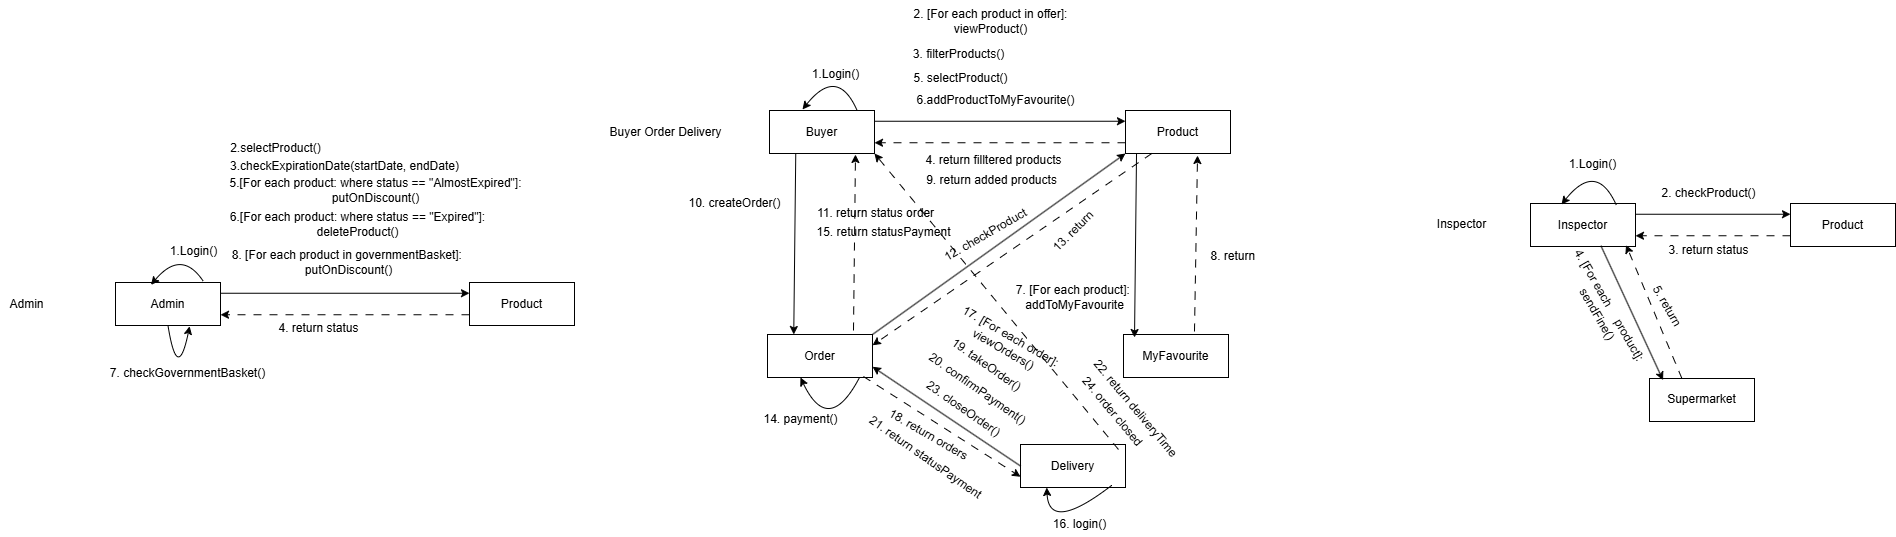

The diagram above was exported from draw.io. Its source (the exported page's mxGraphModel, read from the mxfile embedded in the PNG):
<mxGraphModel dx="1360" dy="1877" grid="0" gridSize="10" guides="1" tooltips="1" connect="1" arrows="1" fold="1" page="0" pageScale="1" pageWidth="850" pageHeight="1100" background="#ffffff" math="0" shadow="0">
  <root>
    <mxCell id="0" />
    <mxCell id="1" parent="0" />
    <mxCell id="2" value="Admin" style="text;html=1;align=center;verticalAlign=middle;resizable=0;points=[];autosize=1;strokeColor=none;fillColor=none;" vertex="1" parent="1">
      <mxGeometry x="-94" y="-589.5" width="52" height="26" as="geometry" />
    </mxCell>
    <mxCell id="3" value="Admin" style="rounded=0;whiteSpace=wrap;html=1;" vertex="1" parent="1">
      <mxGeometry x="21" y="-598" width="105" height="43" as="geometry" />
    </mxCell>
    <mxCell id="4" value="Product" style="rounded=0;whiteSpace=wrap;html=1;" vertex="1" parent="1">
      <mxGeometry x="375" y="-598" width="105" height="43" as="geometry" />
    </mxCell>
    <mxCell id="5" value="" style="endArrow=classic;html=1;exitX=1;exitY=0.25;exitDx=0;exitDy=0;entryX=0;entryY=0.25;entryDx=0;entryDy=0;" edge="1" parent="1" source="3" target="4">
      <mxGeometry width="50" height="50" relative="1" as="geometry">
        <mxPoint x="327" y="-433" as="sourcePoint" />
        <mxPoint x="377" y="-483" as="targetPoint" />
      </mxGeometry>
    </mxCell>
    <mxCell id="6" value="" style="endArrow=classic;html=1;rounded=0;curved=1;exitX=0.837;exitY=-0.025;exitDx=0;exitDy=0;exitPerimeter=0;entryX=0.338;entryY=0.055;entryDx=0;entryDy=0;entryPerimeter=0;" edge="1" parent="1" source="3" target="3">
      <mxGeometry width="50" height="50" relative="1" as="geometry">
        <mxPoint x="95" y="-636" as="sourcePoint" />
        <mxPoint x="100" y="-615" as="targetPoint" />
        <Array as="points">
          <mxPoint x="87" y="-632" />
        </Array>
      </mxGeometry>
    </mxCell>
    <mxCell id="7" value="1.Login()" style="text;html=1;align=center;verticalAlign=middle;resizable=0;points=[];autosize=1;strokeColor=none;fillColor=none;" vertex="1" parent="1">
      <mxGeometry x="66" y="-642" width="65" height="26" as="geometry" />
    </mxCell>
    <mxCell id="8" value="2.selectProduct()" style="text;html=1;align=center;verticalAlign=middle;resizable=0;points=[];autosize=1;strokeColor=none;fillColor=none;" vertex="1" parent="1">
      <mxGeometry x="126" y="-745" width="109" height="26" as="geometry" />
    </mxCell>
    <mxCell id="9" value="3.checkExpirationDate(startDate, endDate)" style="text;html=1;align=center;verticalAlign=middle;resizable=0;points=[];autosize=1;strokeColor=none;fillColor=none;" vertex="1" parent="1">
      <mxGeometry x="126" y="-727" width="247" height="26" as="geometry" />
    </mxCell>
    <mxCell id="10" value="5.&lt;span style=&quot;color: rgb(0, 0, 0);&quot;&gt;[For each&amp;nbsp;&lt;/span&gt;&lt;span style=&quot;color: rgb(0, 0, 0);&quot;&gt;product: where status == &quot;AlmostExpired&quot;]:&lt;/span&gt;&lt;div&gt;&lt;span style=&quot;color: rgb(0, 0, 0);&quot;&gt;putOnDiscount()&lt;/span&gt;&lt;/div&gt;" style="text;html=1;align=center;verticalAlign=middle;resizable=0;points=[];autosize=1;strokeColor=none;fillColor=none;" vertex="1" parent="1">
      <mxGeometry x="126" y="-711" width="310" height="41" as="geometry" />
    </mxCell>
    <mxCell id="11" value="" style="endArrow=classic;html=1;exitX=0;exitY=0.75;exitDx=0;exitDy=0;dashed=1;dashPattern=8 8;entryX=1;entryY=0.75;entryDx=0;entryDy=0;" edge="1" parent="1" source="4" target="3">
      <mxGeometry width="50" height="50" relative="1" as="geometry">
        <mxPoint x="392" y="-511.30999999999995" as="sourcePoint" />
        <mxPoint x="119.00034482758605" y="-512" as="targetPoint" />
        <Array as="points" />
      </mxGeometry>
    </mxCell>
    <mxCell id="12" value="4. return status" style="text;html=1;align=center;verticalAlign=middle;resizable=0;points=[];autosize=1;strokeColor=none;fillColor=none;" vertex="1" parent="1">
      <mxGeometry x="175" y="-565" width="98" height="26" as="geometry" />
    </mxCell>
    <mxCell id="13" value="6.&lt;span style=&quot;color: rgb(0, 0, 0);&quot;&gt;[For each&amp;nbsp;&lt;/span&gt;&lt;span style=&quot;color: rgb(0, 0, 0);&quot;&gt;product: where status == &quot;Expired&quot;]:&lt;/span&gt;&lt;div&gt;&lt;span style=&quot;color: rgb(0, 0, 0);&quot;&gt;deleteProduct()&lt;/span&gt;&lt;/div&gt;" style="text;html=1;align=center;verticalAlign=middle;resizable=0;points=[];autosize=1;strokeColor=none;fillColor=none;" vertex="1" parent="1">
      <mxGeometry x="126" y="-677" width="273" height="41" as="geometry" />
    </mxCell>
    <mxCell id="14" value="" style="endArrow=classic;html=1;rounded=0;curved=1;entryX=0.706;entryY=1.018;entryDx=0;entryDy=0;entryPerimeter=0;exitX=0.5;exitY=1;exitDx=0;exitDy=0;" edge="1" parent="1" source="3" target="3">
      <mxGeometry width="50" height="50" relative="1" as="geometry">
        <mxPoint x="100" y="-507" as="sourcePoint" />
        <mxPoint x="95" y="-532" as="targetPoint" />
        <Array as="points">
          <mxPoint x="83" y="-496" />
        </Array>
      </mxGeometry>
    </mxCell>
    <mxCell id="15" value="7. checkGovernmentBasket()" style="text;html=1;align=center;verticalAlign=middle;resizable=0;points=[];autosize=1;strokeColor=none;fillColor=none;" vertex="1" parent="1">
      <mxGeometry x="6" y="-520" width="173" height="26" as="geometry" />
    </mxCell>
    <mxCell id="16" value="8.&amp;nbsp;&lt;span style=&quot;color: rgb(0, 0, 0);&quot;&gt;[For each&amp;nbsp;&lt;/span&gt;&lt;span style=&quot;color: rgb(0, 0, 0);&quot;&gt;product in governmentBasket]:&amp;nbsp;&lt;/span&gt;&lt;div&gt;&lt;span style=&quot;color: rgb(0, 0, 0);&quot;&gt;putOnDiscount()&lt;/span&gt;&lt;/div&gt;" style="text;html=1;align=center;verticalAlign=middle;resizable=0;points=[];autosize=1;strokeColor=none;fillColor=none;" vertex="1" parent="1">
      <mxGeometry x="128" y="-639" width="251" height="41" as="geometry" />
    </mxCell>
    <mxCell id="17" value="Buyer" style="rounded=0;whiteSpace=wrap;html=1;" vertex="1" parent="1">
      <mxGeometry x="675" y="-770" width="105" height="43" as="geometry" />
    </mxCell>
    <mxCell id="18" value="Product" style="rounded=0;whiteSpace=wrap;html=1;" vertex="1" parent="1">
      <mxGeometry x="1031" y="-770" width="105" height="43" as="geometry" />
    </mxCell>
    <mxCell id="19" value="Order" style="rounded=0;whiteSpace=wrap;html=1;" vertex="1" parent="1">
      <mxGeometry x="673" y="-546" width="105" height="43" as="geometry" />
    </mxCell>
    <mxCell id="20" value="Delivery" style="rounded=0;whiteSpace=wrap;html=1;" vertex="1" parent="1">
      <mxGeometry x="926" y="-436" width="105" height="43" as="geometry" />
    </mxCell>
    <mxCell id="21" value="" style="endArrow=classic;html=1;exitX=1;exitY=0.25;exitDx=0;exitDy=0;entryX=0;entryY=0.25;entryDx=0;entryDy=0;" edge="1" parent="1" source="17" target="18">
      <mxGeometry width="50" height="50" relative="1" as="geometry">
        <mxPoint x="792" y="-748.84" as="sourcePoint" />
        <mxPoint x="1041" y="-748.84" as="targetPoint" />
      </mxGeometry>
    </mxCell>
    <mxCell id="22" value="" style="endArrow=classic;html=1;rounded=0;curved=1;exitX=0.836;exitY=0.009;exitDx=0;exitDy=0;exitPerimeter=0;" edge="1" parent="1" source="17">
      <mxGeometry width="50" height="50" relative="1" as="geometry">
        <mxPoint x="765" y="-782" as="sourcePoint" />
        <mxPoint x="708" y="-771" as="targetPoint" />
        <Array as="points">
          <mxPoint x="743" y="-815" />
        </Array>
      </mxGeometry>
    </mxCell>
    <mxCell id="23" value="1.Login()" style="text;html=1;align=center;verticalAlign=middle;resizable=0;points=[];autosize=1;strokeColor=none;fillColor=none;" vertex="1" parent="1">
      <mxGeometry x="708" y="-819" width="65" height="26" as="geometry" />
    </mxCell>
    <mxCell id="24" value="2. [For each product in offer]:&lt;div&gt;viewProduct()&lt;/div&gt;" style="text;html=1;align=center;verticalAlign=middle;resizable=0;points=[];autosize=1;strokeColor=none;fillColor=none;" vertex="1" parent="1">
      <mxGeometry x="809.5" y="-880" width="172" height="41" as="geometry" />
    </mxCell>
    <mxCell id="25" value="3. filterProducts()" style="text;html=1;align=center;verticalAlign=middle;resizable=0;points=[];autosize=1;strokeColor=none;fillColor=none;" vertex="1" parent="1">
      <mxGeometry x="809.5" y="-839" width="109" height="26" as="geometry" />
    </mxCell>
    <mxCell id="26" value="" style="endArrow=classic;html=1;dashed=1;dashPattern=8 8;entryX=1;entryY=0.75;entryDx=0;entryDy=0;exitX=0;exitY=0.75;exitDx=0;exitDy=0;" edge="1" parent="1" source="18" target="17">
      <mxGeometry width="50" height="50" relative="1" as="geometry">
        <mxPoint x="1016" y="-705" as="sourcePoint" />
        <mxPoint x="771" y="-709.1800000000001" as="targetPoint" />
        <Array as="points" />
      </mxGeometry>
    </mxCell>
    <mxCell id="27" value="4. return filltered products" style="text;html=1;align=center;verticalAlign=middle;resizable=0;points=[];autosize=1;strokeColor=none;fillColor=none;" vertex="1" parent="1">
      <mxGeometry x="822" y="-733" width="154" height="26" as="geometry" />
    </mxCell>
    <mxCell id="28" value="5. selectProduct()" style="text;html=1;align=center;verticalAlign=middle;resizable=0;points=[];autosize=1;strokeColor=none;fillColor=none;" vertex="1" parent="1">
      <mxGeometry x="809.5" y="-815" width="112" height="26" as="geometry" />
    </mxCell>
    <mxCell id="29" value="Buyer Order Delivery" style="text;html=1;align=center;verticalAlign=middle;resizable=0;points=[];autosize=1;strokeColor=none;fillColor=none;" vertex="1" parent="1">
      <mxGeometry x="506" y="-761.5" width="130" height="26" as="geometry" />
    </mxCell>
    <mxCell id="30" value="6.addProductToMyFavourite()" style="text;html=1;align=center;verticalAlign=middle;resizable=0;points=[];autosize=1;strokeColor=none;fillColor=none;" vertex="1" parent="1">
      <mxGeometry x="812.5" y="-793" width="176" height="26" as="geometry" />
    </mxCell>
    <mxCell id="31" value="MyFavourite" style="rounded=0;whiteSpace=wrap;html=1;" vertex="1" parent="1">
      <mxGeometry x="1029" y="-546" width="105" height="43" as="geometry" />
    </mxCell>
    <mxCell id="32" value="7. [For each product]:&amp;nbsp;&lt;div&gt;addToMyFavourite&lt;/div&gt;" style="text;html=1;align=center;verticalAlign=middle;resizable=0;points=[];autosize=1;strokeColor=none;fillColor=none;" vertex="1" parent="1">
      <mxGeometry x="912" y="-604" width="135" height="41" as="geometry" />
    </mxCell>
    <mxCell id="34" value="" style="endArrow=classic;html=1;exitX=0.105;exitY=1;exitDx=0;exitDy=0;entryX=0.105;entryY=0.07;entryDx=0;entryDy=0;exitPerimeter=0;entryPerimeter=0;" edge="1" parent="1" source="18" target="31">
      <mxGeometry width="50" height="50" relative="1" as="geometry">
        <mxPoint x="1011" y="-658" as="sourcePoint" />
        <mxPoint x="1262" y="-658" as="targetPoint" />
      </mxGeometry>
    </mxCell>
    <mxCell id="35" value="" style="endArrow=classic;html=1;dashed=1;dashPattern=8 8;entryX=0.686;entryY=1.047;entryDx=0;entryDy=0;exitX=0.676;exitY=-0.07;exitDx=0;exitDy=0;entryPerimeter=0;exitPerimeter=0;" edge="1" parent="1" source="31" target="18">
      <mxGeometry width="50" height="50" relative="1" as="geometry">
        <mxPoint x="1333" y="-653" as="sourcePoint" />
        <mxPoint x="1082" y="-653" as="targetPoint" />
        <Array as="points" />
      </mxGeometry>
    </mxCell>
    <mxCell id="36" value="8. return&amp;nbsp;" style="text;html=1;align=center;verticalAlign=middle;resizable=0;points=[];autosize=1;strokeColor=none;fillColor=none;" vertex="1" parent="1">
      <mxGeometry x="1107" y="-637" width="66" height="26" as="geometry" />
    </mxCell>
    <mxCell id="37" value="9. return added products" style="text;html=1;align=center;verticalAlign=middle;resizable=0;points=[];autosize=1;strokeColor=none;fillColor=none;" vertex="1" parent="1">
      <mxGeometry x="822" y="-713" width="149" height="26" as="geometry" />
    </mxCell>
    <mxCell id="38" value="" style="endArrow=classic;html=1;exitX=0.25;exitY=1;exitDx=0;exitDy=0;entryX=0.25;entryY=0;entryDx=0;entryDy=0;" edge="1" parent="1" source="17" target="19">
      <mxGeometry width="50" height="50" relative="1" as="geometry">
        <mxPoint x="689" y="-653" as="sourcePoint" />
        <mxPoint x="940" y="-653" as="targetPoint" />
      </mxGeometry>
    </mxCell>
    <mxCell id="39" value="10. createOrder()" style="text;html=1;align=center;verticalAlign=middle;resizable=0;points=[];autosize=1;strokeColor=none;fillColor=none;" vertex="1" parent="1">
      <mxGeometry x="585" y="-690" width="110" height="26" as="geometry" />
    </mxCell>
    <mxCell id="40" value="" style="endArrow=classic;html=1;dashed=1;dashPattern=8 8;entryX=0.819;entryY=1.023;entryDx=0;entryDy=0;exitX=0.819;exitY=-0.093;exitDx=0;exitDy=0;entryPerimeter=0;exitPerimeter=0;" edge="1" parent="1" source="19" target="17">
      <mxGeometry width="50" height="50" relative="1" as="geometry">
        <mxPoint x="762" y="-607" as="sourcePoint" />
        <mxPoint x="763" y="-711" as="targetPoint" />
        <Array as="points" />
      </mxGeometry>
    </mxCell>
    <mxCell id="41" value="11. return status order" style="text;html=1;align=center;verticalAlign=middle;resizable=0;points=[];autosize=1;strokeColor=none;fillColor=none;rotation=0;" vertex="1" parent="1">
      <mxGeometry x="713" y="-680" width="135" height="26" as="geometry" />
    </mxCell>
    <mxCell id="42" value="" style="endArrow=classic;html=1;exitX=1;exitY=0;exitDx=0;exitDy=0;entryX=0;entryY=1;entryDx=0;entryDy=0;" edge="1" parent="1" source="19" target="18">
      <mxGeometry width="50" height="50" relative="1" as="geometry">
        <mxPoint x="810" y="-570" as="sourcePoint" />
        <mxPoint x="1061" y="-570" as="targetPoint" />
      </mxGeometry>
    </mxCell>
    <mxCell id="43" value="12. checkProduct" style="text;html=1;align=center;verticalAlign=middle;resizable=0;points=[];autosize=1;strokeColor=none;fillColor=none;rotation=-30;" vertex="1" parent="1">
      <mxGeometry x="835" y="-658" width="111" height="26" as="geometry" />
    </mxCell>
    <mxCell id="44" value="" style="endArrow=classic;html=1;dashed=1;dashPattern=8 8;entryX=1;entryY=0.25;entryDx=0;entryDy=0;exitX=0.25;exitY=1;exitDx=0;exitDy=0;" edge="1" parent="1" source="18" target="19">
      <mxGeometry width="50" height="50" relative="1" as="geometry">
        <mxPoint x="1041" y="-728" as="sourcePoint" />
        <mxPoint x="790" y="-728" as="targetPoint" />
        <Array as="points" />
      </mxGeometry>
    </mxCell>
    <mxCell id="45" value="13. return&amp;nbsp;" style="text;html=1;align=center;verticalAlign=middle;resizable=0;points=[];autosize=1;strokeColor=none;fillColor=none;rotation=-45;" vertex="1" parent="1">
      <mxGeometry x="943.5" y="-663" width="73" height="26" as="geometry" />
    </mxCell>
    <mxCell id="46" value="" style="endArrow=classic;html=1;rounded=0;curved=1;exitX=0.876;exitY=1;exitDx=0;exitDy=0;exitPerimeter=0;entryX=0.314;entryY=1;entryDx=0;entryDy=0;entryPerimeter=0;" edge="1" parent="1" source="19" target="19">
      <mxGeometry width="50" height="50" relative="1" as="geometry">
        <mxPoint x="768" y="-451" as="sourcePoint" />
        <mxPoint x="713" y="-452" as="targetPoint" />
        <Array as="points">
          <mxPoint x="734" y="-444" />
        </Array>
      </mxGeometry>
    </mxCell>
    <mxCell id="47" value="14. payment()" style="text;html=1;align=center;verticalAlign=middle;resizable=0;points=[];autosize=1;strokeColor=none;fillColor=none;" vertex="1" parent="1">
      <mxGeometry x="660" y="-474" width="92" height="26" as="geometry" />
    </mxCell>
    <mxCell id="50" value="15. return statusPayment" style="text;html=1;align=center;verticalAlign=middle;resizable=0;points=[];autosize=1;strokeColor=none;fillColor=none;" vertex="1" parent="1">
      <mxGeometry x="713" y="-661" width="152" height="26" as="geometry" />
    </mxCell>
    <mxCell id="51" value="" style="endArrow=classic;html=1;rounded=0;curved=1;exitX=0.867;exitY=0.953;exitDx=0;exitDy=0;exitPerimeter=0;entryX=0.25;entryY=1;entryDx=0;entryDy=0;" edge="1" parent="1" source="20" target="20">
      <mxGeometry width="50" height="50" relative="1" as="geometry">
        <mxPoint x="970.5" y="-353" as="sourcePoint" />
        <mxPoint x="915.5" y="-354" as="targetPoint" />
        <Array as="points">
          <mxPoint x="954.5" y="-347" />
        </Array>
      </mxGeometry>
    </mxCell>
    <mxCell id="52" value="16. login()" style="text;html=1;align=center;verticalAlign=middle;resizable=0;points=[];autosize=1;strokeColor=none;fillColor=none;" vertex="1" parent="1">
      <mxGeometry x="949" y="-369" width="71" height="26" as="geometry" />
    </mxCell>
    <mxCell id="54" value="" style="endArrow=classic;html=1;exitX=0;exitY=0.5;exitDx=0;exitDy=0;entryX=1;entryY=0.75;entryDx=0;entryDy=0;" edge="1" parent="1" source="20" target="19">
      <mxGeometry width="50" height="50" relative="1" as="geometry">
        <mxPoint x="1078" y="-493" as="sourcePoint" />
        <mxPoint x="1076" y="-309" as="targetPoint" />
      </mxGeometry>
    </mxCell>
    <mxCell id="55" value="17.&amp;nbsp;&lt;span style=&quot;color: rgb(0, 0, 0);&quot;&gt;[For each order]:&lt;/span&gt;&lt;div&gt;viewOrders()&lt;/div&gt;" style="text;html=1;align=center;verticalAlign=middle;resizable=0;points=[];autosize=1;strokeColor=none;fillColor=none;rotation=30;" vertex="1" parent="1">
      <mxGeometry x="849" y="-559" width="127" height="41" as="geometry" />
    </mxCell>
    <mxCell id="56" value="" style="endArrow=classic;html=1;dashed=1;dashPattern=8 8;entryX=0;entryY=0.75;entryDx=0;entryDy=0;exitX=0.914;exitY=0.977;exitDx=0;exitDy=0;exitPerimeter=0;" edge="1" parent="1" source="19" target="20">
      <mxGeometry width="50" height="50" relative="1" as="geometry">
        <mxPoint x="1095" y="-572" as="sourcePoint" />
        <mxPoint x="816" y="-380" as="targetPoint" />
        <Array as="points" />
      </mxGeometry>
    </mxCell>
    <mxCell id="57" value="18. return orders" style="text;html=1;align=center;verticalAlign=middle;resizable=0;points=[];autosize=1;strokeColor=none;fillColor=none;rotation=30;" vertex="1" parent="1">
      <mxGeometry x="780" y="-459" width="107" height="26" as="geometry" />
    </mxCell>
    <mxCell id="58" value="19. takeOrder()" style="text;html=1;align=center;verticalAlign=middle;resizable=0;points=[];autosize=1;strokeColor=none;fillColor=none;rotation=35;" vertex="1" parent="1">
      <mxGeometry x="842" y="-529" width="99" height="26" as="geometry" />
    </mxCell>
    <mxCell id="59" value="20. confirmPayment()" style="text;html=1;align=center;verticalAlign=middle;resizable=0;points=[];autosize=1;strokeColor=none;fillColor=none;rotation=35;" vertex="1" parent="1">
      <mxGeometry x="816" y="-505" width="133" height="26" as="geometry" />
    </mxCell>
    <mxCell id="60" value="21. return statusPayment" style="text;html=1;align=center;verticalAlign=middle;resizable=0;points=[];autosize=1;strokeColor=none;fillColor=none;rotation=35;" vertex="1" parent="1">
      <mxGeometry x="755" y="-436" width="152" height="26" as="geometry" />
    </mxCell>
    <mxCell id="61" value="&lt;span style=&quot;color: rgb(0, 0, 0);&quot;&gt;22. return deliveryTime&lt;/span&gt;" style="text;html=1;align=center;verticalAlign=middle;resizable=0;points=[];autosize=1;strokeColor=none;fillColor=none;rotation=50;" vertex="1" parent="1">
      <mxGeometry x="971" y="-485" width="140" height="26" as="geometry" />
    </mxCell>
    <mxCell id="62" value="" style="endArrow=classic;html=1;dashed=1;dashPattern=8 8;entryX=1;entryY=1;entryDx=0;entryDy=0;exitX=0.933;exitY=0.116;exitDx=0;exitDy=0;exitPerimeter=0;" edge="1" parent="1" source="20" target="17">
      <mxGeometry width="50" height="50" relative="1" as="geometry">
        <mxPoint x="769" y="-540" as="sourcePoint" />
        <mxPoint x="771" y="-716" as="targetPoint" />
        <Array as="points" />
      </mxGeometry>
    </mxCell>
    <mxCell id="63" value="23. closeOrder()" style="text;html=1;align=center;verticalAlign=middle;resizable=0;points=[];autosize=1;strokeColor=none;fillColor=none;rotation=35;" vertex="1" parent="1">
      <mxGeometry x="816" y="-485" width="105" height="26" as="geometry" />
    </mxCell>
    <mxCell id="64" value="&lt;span style=&quot;color: rgb(0, 0, 0);&quot;&gt;24. order closed&lt;/span&gt;" style="text;html=1;align=center;verticalAlign=middle;resizable=0;points=[];autosize=1;strokeColor=none;fillColor=none;rotation=50;" vertex="1" parent="1">
      <mxGeometry x="966" y="-482" width="104" height="26" as="geometry" />
    </mxCell>
    <mxCell id="65" value="Inspector" style="rounded=0;whiteSpace=wrap;html=1;" vertex="1" parent="1">
      <mxGeometry x="1436" y="-677" width="105" height="43" as="geometry" />
    </mxCell>
    <mxCell id="66" value="Inspector" style="text;html=1;align=center;verticalAlign=middle;resizable=0;points=[];autosize=1;strokeColor=none;fillColor=none;" vertex="1" parent="1">
      <mxGeometry x="1333" y="-669.5" width="67" height="26" as="geometry" />
    </mxCell>
    <mxCell id="67" value="Product" style="rounded=0;whiteSpace=wrap;html=1;" vertex="1" parent="1">
      <mxGeometry x="1696" y="-677" width="105" height="43" as="geometry" />
    </mxCell>
    <mxCell id="68" value="Supermarket" style="rounded=0;whiteSpace=wrap;html=1;" vertex="1" parent="1">
      <mxGeometry x="1555" y="-502" width="105" height="43" as="geometry" />
    </mxCell>
    <mxCell id="69" value="" style="endArrow=classic;html=1;rounded=0;curved=1;exitX=0.836;exitY=0.009;exitDx=0;exitDy=0;exitPerimeter=0;" edge="1" parent="1">
      <mxGeometry width="50" height="50" relative="1" as="geometry">
        <mxPoint x="1522" y="-675" as="sourcePoint" />
        <mxPoint x="1467" y="-676" as="targetPoint" />
        <Array as="points">
          <mxPoint x="1502" y="-720" />
        </Array>
      </mxGeometry>
    </mxCell>
    <mxCell id="70" value="1.Login()" style="text;html=1;align=center;verticalAlign=middle;resizable=0;points=[];autosize=1;strokeColor=none;fillColor=none;" vertex="1" parent="1">
      <mxGeometry x="1465" y="-729" width="65" height="26" as="geometry" />
    </mxCell>
    <mxCell id="71" value="" style="endArrow=classic;html=1;exitX=1;exitY=0.25;exitDx=0;exitDy=0;entryX=0;entryY=0.25;entryDx=0;entryDy=0;" edge="1" parent="1" source="65" target="67">
      <mxGeometry width="50" height="50" relative="1" as="geometry">
        <mxPoint x="1627" y="-674.83" as="sourcePoint" />
        <mxPoint x="1878" y="-674.83" as="targetPoint" />
      </mxGeometry>
    </mxCell>
    <mxCell id="72" value="2. checkProduct()" style="text;html=1;align=center;verticalAlign=middle;resizable=0;points=[];autosize=1;strokeColor=none;fillColor=none;" vertex="1" parent="1">
      <mxGeometry x="1557.5" y="-700" width="112" height="26" as="geometry" />
    </mxCell>
    <mxCell id="74" value="" style="endArrow=classic;html=1;dashed=1;dashPattern=8 8;entryX=1;entryY=0.75;entryDx=0;entryDy=0;exitX=0;exitY=0.75;exitDx=0;exitDy=0;" edge="1" parent="1" source="67" target="65">
      <mxGeometry width="50" height="50" relative="1" as="geometry">
        <mxPoint x="1768" y="-609" as="sourcePoint" />
        <mxPoint x="1517" y="-609" as="targetPoint" />
        <Array as="points" />
      </mxGeometry>
    </mxCell>
    <mxCell id="75" value="3. return status" style="text;html=1;align=center;verticalAlign=middle;resizable=0;points=[];autosize=1;strokeColor=none;fillColor=none;" vertex="1" parent="1">
      <mxGeometry x="1564.5" y="-643" width="98" height="26" as="geometry" />
    </mxCell>
    <mxCell id="76" value="" style="endArrow=classic;html=1;exitX=0.671;exitY=0.984;exitDx=0;exitDy=0;entryX=0.129;entryY=0.039;entryDx=0;entryDy=0;exitPerimeter=0;entryPerimeter=0;" edge="1" parent="1" source="65" target="68">
      <mxGeometry width="50" height="50" relative="1" as="geometry">
        <mxPoint x="1484" y="-578" as="sourcePoint" />
        <mxPoint x="1639" y="-578" as="targetPoint" />
      </mxGeometry>
    </mxCell>
    <mxCell id="77" value="&lt;span style=&quot;color: rgb(0, 0, 0);&quot;&gt;4. [For each&lt;/span&gt;&lt;span style=&quot;white-space-collapse: preserve;&quot;&gt;&#09;&lt;/span&gt;&lt;span style=&quot;color: rgb(0, 0, 0);&quot;&gt;product]:&amp;nbsp;&lt;/span&gt;&lt;div&gt;sendFine()&lt;/div&gt;" style="text;html=1;align=center;verticalAlign=middle;resizable=0;points=[];autosize=1;strokeColor=none;fillColor=none;rotation=60;" vertex="1" parent="1">
      <mxGeometry x="1436" y="-591" width="148" height="41" as="geometry" />
    </mxCell>
    <mxCell id="78" value="" style="endArrow=classic;html=1;dashed=1;dashPattern=8 8;entryX=0.91;entryY=0.965;entryDx=0;entryDy=0;exitX=0.308;exitY=-0.004;exitDx=0;exitDy=0;entryPerimeter=0;exitPerimeter=0;" edge="1" parent="1" source="68" target="65">
      <mxGeometry width="50" height="50" relative="1" as="geometry">
        <mxPoint x="1702" y="-552.42" as="sourcePoint" />
        <mxPoint x="1547" y="-552.42" as="targetPoint" />
        <Array as="points" />
      </mxGeometry>
    </mxCell>
    <mxCell id="79" value="5. return" style="text;html=1;align=center;verticalAlign=middle;resizable=0;points=[];autosize=1;strokeColor=none;fillColor=none;rotation=60;" vertex="1" parent="1">
      <mxGeometry x="1541" y="-588" width="63" height="26" as="geometry" />
    </mxCell>
  </root>
</mxGraphModel>